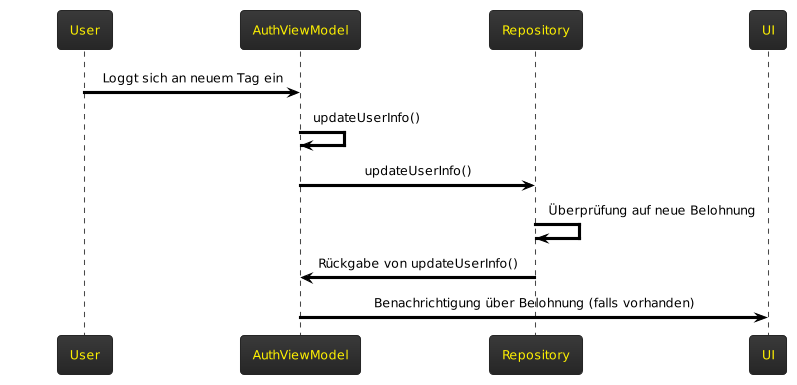

The diagram above was rendered by PlantUML. Its source (embedded in the PNG):
@startuml
!theme black-knight

User -[#000000]> AuthViewModel: <color:black>Loggt sich an neuem Tag ein</color>
AuthViewModel -[#000000]> AuthViewModel: <color:black>updateUserInfo()</color>
AuthViewModel -[#000000]> Repository: <color:black>updateUserInfo()</color>
Repository -[#000000]> Repository: <color:black>Überprüfung auf neue Belohnung</color>
Repository -[#000000]> AuthViewModel: <color:black>Rückgabe von updateUserInfo()</color>
AuthViewModel -[#000000]> UI: <color:black>Benachrichtigung über Belohnung (falls vorhanden)</color>
@enduml